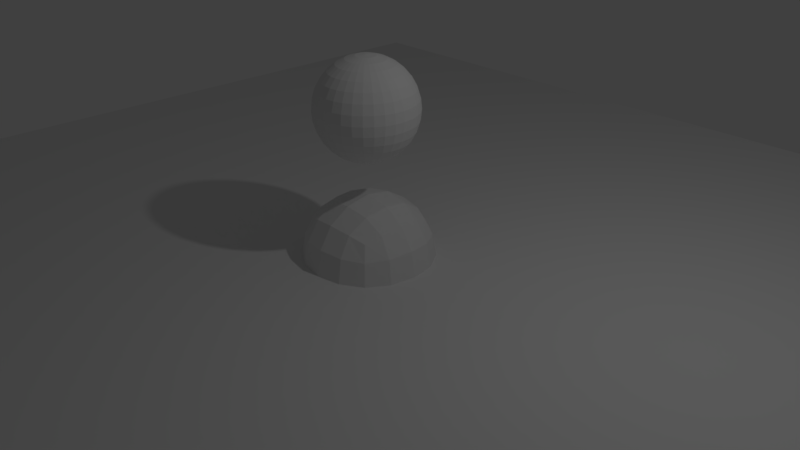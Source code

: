 # Source: third.scene.blend  (saved by Blender 2.78.0; exported with 4.5.12 LTS)
import bpy
from mathutils import Matrix  # noqa: F401  (used for matrix-valued properties, if any)

bpy.ops.wm.read_factory_settings(use_empty=True)
scene = bpy.context.scene
scene.name = 'ThirdScene'

# ---- collections
col_collection_1 = bpy.data.collections.new('Collection 1'); scene.collection.children.link(col_collection_1)

# ---- materials (node trees are filled in below, after node groups)
mat_material_001 = bpy.data.materials.new('Material.001')
mat_material_001.alpha_threshold = 0.0
mat_material_001.use_transparent_shadow = False
mat_material_001.roughness = 0.5
mat_material = bpy.data.materials.new('Material')
mat_material.alpha_threshold = 0.0
mat_material.use_transparent_shadow = False
mat_material.roughness = 0.5
mat_material.line_color = (0.0, 0.0, 0.0, 1.0)

# ---- material node trees

# ---- world
world_world = bpy.data.worlds.new('World'); scene.world = world_world
world_world.color = (0.05088, 0.05088, 0.05088)
world_world.use_sun_shadow = False
world_world.sun_shadow_jitter_overblur = 0.0
world_world.cycles.sampling_method = 'MANUAL'

# ---- cameras
cam_camera = bpy.data.cameras.new('Camera')
cam_camera.clip_end = 100.0
cam_camera.lens = 35.0
cam_camera.sensor_width = 32.0
cam_camera.sensor_height = 18.0
cam_camera.ortho_scale = 7.314
cam_camera.dof.focus_distance = 0.0
cam_camera.dof.aperture_fstop = 128.0

# ---- lights
light_lamp = bpy.data.lights.new('Lamp', 'POINT')
light_lamp.transmission_factor = 0.0
light_lamp.cutoff_distance = 30.0
light_lamp.energy = 100.0
light_lamp.shadow_buffer_clip_start = 1.001
light_lamp.shadow_soft_size = 0.1
light_lamp.shadow_maximum_resolution = 0.006
light_lamp.use_absolute_resolution = True

# ---- meshes
me_plane = bpy.data.meshes.new('Plane')
me_plane.from_pydata([(-7.419, -7.419, 0.0), (7.419, -7.419, 0.0), (-7.419, 7.419, 0.0), (7.419, 7.419, 0.0)], [], [(0, 1, 3, 2)])
_uv = me_plane.uv_layers.new(name='UVMap')
_uv.uv.foreach_set('vector', [0.0, 0.0, 1.0, 0.0, 1.0, 1.0, 0.0, 1.0])
me_plane.materials.append(mat_material_001)
me_plane.use_remesh_preserve_volume = False
me_plane.use_remesh_preserve_attributes = False
me_plane.use_mirror_vertex_groups = False
me_plane.update()
me_cube = bpy.data.meshes.new('Cube')
me_cube.from_pydata([(1.0, 1.0, -1.0), (1.0, -1.0, -1.0), (-1.0, -1.0, -1.0), (-1.0, 1.0, -1.0), (1.0, 1.0, 1.0), (1.0, -1.0, 1.0), (-1.0, -1.0, 1.0), (-1.0, 1.0, 1.0)], [], [(0, 1, 2, 3), (4, 7, 6, 5), (0, 4, 5, 1), (1, 5, 6, 2), (2, 6, 7, 3), (4, 0, 3, 7)])
me_cube.materials.append(mat_material)
me_cube.use_remesh_preserve_volume = False
me_cube.use_remesh_preserve_attributes = False
me_cube.use_mirror_vertex_groups = False
me_cube.update()
me_sphere = bpy.data.meshes.new('Sphere')
me_sphere.from_pydata([(3.587e-08, 0.1285, 0.6461), (3.587e-08, 0.2521, 0.6086), (3.587e-08, 0.366, 0.5478), (3.587e-08, 0.4658, 0.4658), (3.587e-08, 0.5478, 0.366), (3.587e-08, 0.6086, 0.2521), (3.587e-08, 0.6461, 0.1285), (3.587e-08, 0.6588, 4.961e-08), (3.587e-08, 0.6461, -0.1285), (3.587e-08, 0.366, -0.5478), (0.02507, 0.1261, 0.6461), (0.04918, 0.2473, 0.6086), (0.0714, 0.359, 0.5478), (0.09088, 0.4569, 0.4658), (0.1069, 0.5372, 0.366), (0.1187, 0.5969, 0.2521), (0.1261, 0.6337, 0.1285), (0.1285, 0.6461, 4.961e-08), (0.1261, 0.6337, -0.1285), (0.1187, 0.5969, -0.2521), (0.1069, 0.5372, -0.366), (0.09088, 0.4569, -0.4658), (0.0714, 0.359, -0.5478), (0.04918, 0.2473, -0.6086), (0.02507, 0.1261, -0.6461), (0.04918, 0.1187, 0.6461), (0.09648, 0.2329, 0.6086), (0.1401, 0.3381, 0.5478), (0.1783, 0.4304, 0.4658), (0.2096, 0.5061, 0.366), (0.2329, 0.5623, 0.2521), (0.2473, 0.5969, 0.1285), (0.2521, 0.6086, 4.961e-08), (0.2473, 0.5969, -0.1285), (0.2329, 0.5623, -0.2521), (0.2096, 0.5061, -0.366), (0.1783, 0.4304, -0.4658), (0.1401, 0.3381, -0.5478), (0.09648, 0.2329, -0.6086), (0.04918, 0.1187, -0.6461), (0.0714, 0.1069, 0.6461), (0.1401, 0.2096, 0.6086), (0.2033, 0.3043, 0.5478), (0.2588, 0.3873, 0.4658), (0.3043, 0.4554, 0.366), (0.3381, 0.5061, 0.2521), (0.359, 0.5372, 0.1285), (0.366, 0.5478, 4.961e-08), (0.359, 0.5372, -0.1285), (0.3381, 0.5061, -0.2521), (0.3043, 0.4554, -0.366), (0.2588, 0.3873, -0.4658), (0.2033, 0.3043, -0.5478), (0.1401, 0.2096, -0.6086), (0.0714, 0.1069, -0.6461), (0.09088, 0.09088, 0.6461), (0.1783, 0.1783, 0.6086), (0.2588, 0.2588, 0.5478), (0.3294, 0.3294, 0.4658), (0.3873, 0.3873, 0.366), (0.4304, 0.4304, 0.2521), (0.4569, 0.4569, 0.1285), (0.4658, 0.4658, 4.961e-08), (0.4569, 0.4569, -0.1285), (0.4304, 0.4304, -0.2521), (0.3873, 0.3873, -0.366), (0.3294, 0.3294, -0.4658), (0.2588, 0.2588, -0.5478), (0.1783, 0.1783, -0.6086), (0.09088, 0.09088, -0.6461), (0.1069, 0.0714, 0.6461), (0.2096, 0.1401, 0.6086), (0.3043, 0.2033, 0.5478), (0.3873, 0.2588, 0.4658), (0.4554, 0.3043, 0.366), (0.5061, 0.3381, 0.2521), (0.5372, 0.359, 0.1285), (0.5478, 0.366, 4.961e-08), (0.5372, 0.359, -0.1285), (0.5061, 0.3381, -0.2521), (0.4554, 0.3043, -0.366), (0.3873, 0.2588, -0.4658), (0.3043, 0.2033, -0.5478), (0.2096, 0.1401, -0.6086), (0.1069, 0.0714, -0.6461), (0.1187, 0.04918, 0.6461), (0.2329, 0.09648, 0.6086), (0.3381, 0.1401, 0.5478), (0.4304, 0.1783, 0.4658), (0.5061, 0.2096, 0.366), (0.5623, 0.2329, 0.2521), (0.5969, 0.2473, 0.1285), (0.6086, 0.2521, 4.961e-08), (0.5969, 0.2473, -0.1285), (0.5623, 0.2329, -0.2521), (0.5061, 0.2096, -0.366), (0.4304, 0.1783, -0.4658), (0.3381, 0.1401, -0.5478), (0.2329, 0.09648, -0.6086), (0.1187, 0.04918, -0.6461), (0.1261, 0.02507, 0.6461), (0.2473, 0.04918, 0.6086), (0.359, 0.0714, 0.5478), (0.4569, 0.09088, 0.4658), (0.5372, 0.1069, 0.366), (0.5969, 0.1187, 0.2521), (0.6337, 0.1261, 0.1285), (0.6461, 0.1285, 4.961e-08), (0.6337, 0.1261, -0.1285), (0.5969, 0.1187, -0.2521), (0.5372, 0.1069, -0.366), (0.4569, 0.09088, -0.4658), (0.359, 0.0714, -0.5478), (0.2473, 0.04918, -0.6086), (0.1261, 0.02507, -0.6461), (0.1285, -2.839e-07, 0.6461), (0.2521, -2.79e-07, 0.6086), (0.366, -2.741e-07, 0.5478), (0.4658, -2.79e-07, 0.4658), (0.5478, -2.888e-07, 0.366), (0.6086, -2.495e-07, 0.2521), (0.6461, -3.281e-07, 0.1285), (0.6588, -3.182e-07, 4.961e-08), (0.6461, -3.281e-07, -0.1285), (0.6086, -2.201e-07, -0.2521), (0.5478, -2.888e-07, -0.366), (0.4658, -2.79e-07, -0.4658), (0.366, -2.937e-07, -0.5478), (0.2521, -2.692e-07, -0.6086), (0.1285, -2.716e-07, -0.6461), (0.1261, -0.02507, 0.6461), (0.2473, -0.04918, 0.6086), (0.359, -0.0714, 0.5478), (0.4569, -0.09088, 0.4658), (0.5372, -0.1069, 0.366), (0.5969, -0.1187, 0.2521), (0.6337, -0.1261, 0.1285), (0.6461, -0.1285, 4.961e-08), (0.6337, -0.1261, -0.1285), (0.5969, -0.1187, -0.2521), (0.5372, -0.1069, -0.366), (0.4569, -0.09088, -0.4658), (0.359, -0.0714, -0.5478), (0.2473, -0.04918, -0.6086), (0.1261, -0.02507, -0.6461), (0.1187, -0.04918, 0.6461), (0.2329, -0.09648, 0.6086), (0.3381, -0.1401, 0.5478), (0.4304, -0.1783, 0.4658), (0.5061, -0.2096, 0.366), (0.5623, -0.2329, 0.2521), (0.5969, -0.2473, 0.1285), (0.6086, -0.2521, 4.961e-08), (0.5969, -0.2473, -0.1285), (0.5623, -0.2329, -0.2521), (0.5061, -0.2096, -0.366), (0.4304, -0.1783, -0.4658), (0.3381, -0.1401, -0.5478), (0.2329, -0.09648, -0.6086), (0.1187, -0.04918, -0.6461), (0.1069, -0.0714, 0.6461), (0.2096, -0.1401, 0.6086), (0.3043, -0.2033, 0.5478), (0.3873, -0.2588, 0.4658), (0.4554, -0.3043, 0.366), (0.5061, -0.3381, 0.2521), (0.5372, -0.359, 0.1285), (0.5478, -0.366, 4.961e-08), (0.5372, -0.359, -0.1285), (0.5061, -0.3381, -0.2521), (0.4554, -0.3043, -0.366), (0.3873, -0.2588, -0.4658), (0.3043, -0.2033, -0.5478), (0.2096, -0.1401, -0.6086), (0.1069, -0.0714, -0.6461), (0.09088, -0.09088, 0.6461), (0.1783, -0.1783, 0.6086), (0.2588, -0.2588, 0.5478), (0.3294, -0.3294, 0.4658), (0.3873, -0.3873, 0.366), (0.4304, -0.4304, 0.2521), (0.4569, -0.4569, 0.1285), (0.4658, -0.4658, 4.961e-08), (0.4569, -0.4569, -0.1285), (0.4304, -0.4304, -0.2521), (0.3873, -0.3873, -0.366), (0.3294, -0.3294, -0.4658), (0.2588, -0.2588, -0.5478), (0.1783, -0.1783, -0.6086), (0.09088, -0.09088, -0.6461), (0.0714, -0.1069, 0.6461), (0.1401, -0.2096, 0.6086), (0.2033, -0.3043, 0.5478), (0.2588, -0.3873, 0.4658), (0.3043, -0.4554, 0.366), (0.3381, -0.5061, 0.2521), (0.359, -0.5372, 0.1285), (0.366, -0.5478, 4.961e-08), (0.359, -0.5372, -0.1285), (0.3381, -0.5061, -0.2521), (0.3043, -0.4554, -0.366), (0.2588, -0.3873, -0.4658), (0.2033, -0.3043, -0.5478), (0.1401, -0.2096, -0.6086), (0.0714, -0.1069, -0.6461), (3.587e-08, -2.834e-07, -0.6588), (0.04918, -0.1187, 0.6461), (0.09648, -0.2329, 0.6086), (0.1401, -0.3381, 0.5478), (0.1783, -0.4304, 0.4658), (0.2096, -0.5061, 0.366), (0.2329, -0.5623, 0.2521), (0.2473, -0.5969, 0.1285), (0.2521, -0.6086, 4.961e-08), (0.2473, -0.5969, -0.1285), (0.2329, -0.5623, -0.2521), (0.2096, -0.5061, -0.366), (0.1783, -0.4304, -0.4658), (0.1401, -0.3381, -0.5478), (0.09648, -0.2329, -0.6086), (0.04918, -0.1187, -0.6461), (0.02507, -0.1261, 0.6461), (0.04918, -0.2473, 0.6086), (0.0714, -0.359, 0.5478), (0.09088, -0.4569, 0.4658), (0.1069, -0.5372, 0.366), (0.1187, -0.5969, 0.2521), (0.1261, -0.6337, 0.1285), (0.1285, -0.6461, 4.961e-08), (0.1261, -0.6337, -0.1285), (0.1187, -0.5969, -0.2521), (0.1069, -0.5372, -0.366), (0.09088, -0.4569, -0.4658), (0.0714, -0.359, -0.5478), (0.04918, -0.2473, -0.6086), (0.02507, -0.1261, -0.6461), (3.112e-08, -0.1285, 0.6461), (6.302e-08, -0.2521, 0.6086), (5.32e-08, -0.366, 0.5478), (1.885e-08, -0.4658, 0.4658), (-2.042e-08, -0.5478, 0.366), (7.774e-08, -0.6086, 0.2521), (-2.042e-08, -0.6461, 0.1285), (-3.024e-08, -0.6588, 4.961e-08), (-2.042e-08, -0.6461, -0.1285), (7.774e-08, -0.6086, -0.2521), (-2.042e-08, -0.5478, -0.366), (1.885e-08, -0.4658, -0.4658), (2.866e-08, -0.366, -0.5478), (3.848e-08, -0.2521, -0.6086), (3.848e-08, -0.1285, -0.6461), (-0.02507, -0.1261, 0.6461), (-0.04918, -0.2473, 0.6086), (-0.0714, -0.359, 0.5478), (-0.09088, -0.4569, 0.4658), (-0.1069, -0.5372, 0.366), (-0.1187, -0.5969, 0.2521), (-0.1261, -0.6337, 0.1285), (-0.1285, -0.6461, 4.961e-08), (-0.1261, -0.6337, -0.1285), (-0.1187, -0.5969, -0.2521), (-0.1069, -0.5372, -0.366), (-0.09088, -0.4569, -0.4658), (-0.0714, -0.359, -0.5478), (-0.04918, -0.2473, -0.6086), (-0.02507, -0.1261, -0.6461), (-0.04918, -0.1187, 0.6461), (-0.09648, -0.2329, 0.6086), (-0.1401, -0.3381, 0.5478), (-0.1783, -0.4304, 0.4658), (-0.2096, -0.5061, 0.366), (-0.2329, -0.5623, 0.2521), (-0.2473, -0.5969, 0.1285), (-0.2521, -0.6086, 4.961e-08), (-0.2473, -0.5969, -0.1285), (-0.2329, -0.5623, -0.2521), (-0.2096, -0.5061, -0.366), (-0.1783, -0.4304, -0.4658), (-0.1401, -0.3381, -0.5478), (-0.09648, -0.2329, -0.6086), (-0.04918, -0.1187, -0.6461), (-0.0714, -0.1069, 0.6461), (-0.1401, -0.2096, 0.6086), (-0.2033, -0.3043, 0.5478), (-0.2588, -0.3873, 0.4658), (-0.3043, -0.4554, 0.366), (-0.3381, -0.5061, 0.2521), (-0.359, -0.5372, 0.1285), (-0.366, -0.5478, 4.961e-08), (-0.359, -0.5372, -0.1285), (-0.3381, -0.5061, -0.2521), (-0.3043, -0.4554, -0.366), (-0.2588, -0.3873, -0.4658), (-0.2033, -0.3043, -0.5478), (-0.1401, -0.2096, -0.6086), (-0.0714, -0.1069, -0.6461), (-1.159e-07, -4.351e-07, 0.6588), (-0.09088, -0.09088, 0.6461), (-0.1783, -0.1783, 0.6086), (-0.2588, -0.2588, 0.5478), (-0.3294, -0.3294, 0.4658), (-0.3873, -0.3873, 0.366), (-0.4304, -0.4304, 0.2521), (-0.4569, -0.4569, 0.1285), (-0.4658, -0.4658, 4.961e-08), (-0.4569, -0.4569, -0.1285), (-0.4304, -0.4304, -0.2521), (-0.3873, -0.3873, -0.366), (-0.3294, -0.3294, -0.4658), (-0.2588, -0.2588, -0.5478), (-0.1783, -0.1783, -0.6086), (-0.09088, -0.09088, -0.6461), (-0.1069, -0.0714, 0.6461), (-0.2096, -0.1401, 0.6086), (-0.3043, -0.2033, 0.5478), (-0.3873, -0.2588, 0.4658), (-0.4554, -0.3043, 0.366), (-0.5061, -0.3381, 0.2521), (-0.5372, -0.359, 0.1285), (-0.5478, -0.366, 4.961e-08), (-0.5372, -0.359, -0.1285), (-0.5061, -0.3381, -0.2521), (-0.4554, -0.3043, -0.366), (-0.3873, -0.2588, -0.4658), (-0.3043, -0.2033, -0.5478), (-0.2096, -0.1401, -0.6086), (-0.1069, -0.0714, -0.6461), (-0.1187, -0.04918, 0.6461), (-0.2329, -0.09648, 0.6086), (-0.3381, -0.1401, 0.5478), (-0.4304, -0.1783, 0.4658), (-0.5061, -0.2096, 0.366), (-0.5623, -0.2329, 0.2521), (-0.5969, -0.2473, 0.1285), (-0.6086, -0.2521, 4.961e-08), (-0.5969, -0.2473, -0.1285), (-0.5623, -0.2329, -0.2521), (-0.5061, -0.2096, -0.366), (-0.4304, -0.1783, -0.4658), (-0.3381, -0.1401, -0.5478), (-0.2329, -0.09648, -0.6086), (-0.1187, -0.04918, -0.6461), (-0.1261, -0.02507, 0.6461), (-0.2473, -0.04918, 0.6086), (-0.359, -0.0714, 0.5478), (-0.4569, -0.09088, 0.4658), (-0.5372, -0.1069, 0.366), (-0.5969, -0.1187, 0.2521), (-0.6337, -0.1261, 0.1285), (-0.6461, -0.1285, 4.961e-08), (-0.6337, -0.1261, -0.1285), (-0.5969, -0.1187, -0.2521), (-0.5372, -0.1069, -0.366), (-0.4569, -0.09088, -0.4658), (-0.359, -0.0714, -0.5478), (-0.2473, -0.04918, -0.6086), (-0.1261, -0.02507, -0.6461), (-0.1285, -2.741e-07, 0.6461), (-0.2521, -2.544e-07, 0.6086), (-0.366, -2.544e-07, 0.5478), (-0.4658, -1.906e-07, 0.4658), (-0.5478, -1.612e-07, 0.366), (-0.6086, -2.79e-07, 0.2521), (-0.6461, -1.317e-07, 0.1285), (-0.6588, -1.612e-07, 4.961e-08), (-0.6461, -1.317e-07, -0.1285), (-0.6086, -2.79e-07, -0.2521), (-0.5478, -1.612e-07, -0.366), (-0.4658, -1.906e-07, -0.4658), (-0.366, -2.397e-07, -0.5478), (-0.2521, -2.348e-07, -0.6086), (-0.1285, -2.765e-07, -0.6461), (-0.1261, 0.02507, 0.6461), (-0.2473, 0.04918, 0.6086), (-0.359, 0.0714, 0.5478), (-0.4569, 0.09088, 0.4658), (-0.5372, 0.1069, 0.366), (-0.5969, 0.1187, 0.2521), (-0.6337, 0.1261, 0.1285), (-0.6461, 0.1285, 4.961e-08), (-0.6337, 0.1261, -0.1285), (-0.5969, 0.1187, -0.2521), (-0.5372, 0.1069, -0.366), (-0.4569, 0.09088, -0.4658), (-0.359, 0.0714, -0.5478), (-0.2473, 0.04918, -0.6086), (-0.1261, 0.02507, -0.6461), (-0.1187, 0.04918, 0.6461), (-0.2329, 0.09648, 0.6086), (-0.3381, 0.1401, 0.5478), (-0.4304, 0.1783, 0.4658), (-0.5061, 0.2096, 0.366), (-0.5623, 0.2329, 0.2521), (-0.5969, 0.2473, 0.1285), (-0.6086, 0.2521, 4.961e-08), (-0.5969, 0.2473, -0.1285), (-0.5623, 0.2329, -0.2521), (-0.5061, 0.2096, -0.366), (-0.4304, 0.1783, -0.4658), (-0.3381, 0.1401, -0.5478), (-0.2329, 0.09648, -0.6086), (-0.1187, 0.04918, -0.6461), (-0.1069, 0.0714, 0.6461), (-0.2096, 0.1401, 0.6086), (-0.3043, 0.2033, 0.5478), (-0.3873, 0.2588, 0.4658), (-0.4554, 0.3043, 0.366), (-0.5061, 0.3381, 0.2521), (-0.5372, 0.359, 0.1285), (-0.5478, 0.366, 4.961e-08), (-0.5372, 0.359, -0.1285), (-0.5061, 0.3381, -0.2521), (-0.4554, 0.3043, -0.366), (-0.3873, 0.2588, -0.4658), (-0.3043, 0.2033, -0.5478), (-0.2096, 0.1401, -0.6086), (-0.1069, 0.0714, -0.6461), (-0.09088, 0.09088, 0.6461), (-0.1783, 0.1783, 0.6086), (-0.2588, 0.2588, 0.5478), (-0.3294, 0.3294, 0.4658), (-0.3873, 0.3873, 0.366), (-0.4304, 0.4304, 0.2521), (-0.4569, 0.4569, 0.1285), (-0.4658, 0.4658, 4.961e-08), (-0.4569, 0.4569, -0.1285), (-0.4304, 0.4304, -0.2521), (-0.3873, 0.3873, -0.366), (-0.3294, 0.3294, -0.4658), (-0.2588, 0.2588, -0.5478), (-0.1783, 0.1783, -0.6086), (-0.09088, 0.09088, -0.6461), (-0.0714, 0.1069, 0.6461), (-0.1401, 0.2096, 0.6086), (-0.2033, 0.3043, 0.5478), (-0.2588, 0.3873, 0.4658), (-0.3043, 0.4554, 0.366), (-0.3381, 0.5061, 0.2521), (-0.359, 0.5372, 0.1285), (-0.366, 0.5478, 4.961e-08), (-0.359, 0.5372, -0.1285), (-0.3381, 0.5061, -0.2521), (-0.3043, 0.4554, -0.366), (-0.2588, 0.3873, -0.4658), (-0.2033, 0.3043, -0.5478), (-0.1401, 0.2096, -0.6086), (-0.0714, 0.1069, -0.6461), (-0.04918, 0.1187, 0.6461), (-0.09648, 0.2329, 0.6086), (-0.1401, 0.3381, 0.5478), (-0.1783, 0.4304, 0.4658), (-0.2096, 0.5061, 0.366), (-0.2329, 0.5623, 0.2521), (-0.2473, 0.5969, 0.1285), (-0.2521, 0.6086, 4.961e-08), (-0.2473, 0.5969, -0.1285), (-0.2329, 0.5623, -0.2521), (-0.2096, 0.5061, -0.366), (-0.1783, 0.4304, -0.4658), (-0.1401, 0.3381, -0.5478), (-0.09648, 0.2329, -0.6086), (-0.04918, 0.1187, -0.6461), (-0.02507, 0.1261, 0.6461), (-0.04918, 0.2473, 0.6086), (-0.0714, 0.359, 0.5478), (-0.09088, 0.4569, 0.4658), (-0.1069, 0.5372, 0.366), (-0.1187, 0.5969, 0.2521), (-0.1261, 0.6337, 0.1285), (-0.1285, 0.6461, 4.961e-08), (-0.1261, 0.6337, -0.1285), (-0.1187, 0.5969, -0.2521), (-0.1069, 0.5372, -0.366), (-0.09088, 0.4569, -0.4658), (-0.0714, 0.359, -0.5478), (-0.04918, 0.2473, -0.6086), (-0.02507, 0.1261, -0.6461), (7.774e-08, 0.6086, -0.2521), (2.152e-07, 0.5478, -0.366), (1.366e-07, 0.4658, -0.4658), (8.756e-08, 0.2521, -0.6086), (4.584e-08, 0.1285, -0.6461)], [], [(480, 9, 22, 23), (6, 5, 15, 16), (481, 480, 23, 24), (7, 6, 16, 17), (0, 296, 10), (205, 481, 24), (8, 7, 17, 18), (1, 0, 10, 11), (477, 8, 18, 19), (2, 1, 11, 12), (478, 477, 19, 20), (3, 2, 12, 13), (479, 478, 20, 21), (4, 3, 13, 14), (9, 479, 21, 22), (5, 4, 14, 15), (14, 13, 28, 29), (22, 21, 36, 37), (15, 14, 29, 30), (23, 22, 37, 38), (16, 15, 30, 31), (24, 23, 38, 39), (17, 16, 31, 32), (10, 296, 25), (205, 24, 39), (18, 17, 32, 33), (11, 10, 25, 26), (19, 18, 33, 34), (12, 11, 26, 27), (20, 19, 34, 35), (13, 12, 27, 28), (21, 20, 35, 36), (33, 32, 47, 48), (26, 25, 40, 41), (34, 33, 48, 49), (27, 26, 41, 42), (35, 34, 49, 50), (28, 27, 42, 43), (36, 35, 50, 51), (29, 28, 43, 44), (37, 36, 51, 52), (30, 29, 44, 45), (38, 37, 52, 53), (31, 30, 45, 46), (39, 38, 53, 54), (32, 31, 46, 47), (25, 296, 40), (205, 39, 54), (52, 51, 66, 67), (45, 44, 59, 60), (53, 52, 67, 68), (46, 45, 60, 61), (54, 53, 68, 69), (47, 46, 61, 62), (40, 296, 55), (205, 54, 69), (48, 47, 62, 63), (41, 40, 55, 56), (49, 48, 63, 64), (42, 41, 56, 57), (50, 49, 64, 65), (43, 42, 57, 58), (51, 50, 65, 66), (44, 43, 58, 59), (64, 63, 78, 79), (57, 56, 71, 72), (65, 64, 79, 80), (58, 57, 72, 73), (66, 65, 80, 81), (59, 58, 73, 74), (67, 66, 81, 82), (60, 59, 74, 75), (68, 67, 82, 83), (61, 60, 75, 76), (69, 68, 83, 84), (62, 61, 76, 77), (55, 296, 70), (205, 69, 84), (63, 62, 77, 78), (56, 55, 70, 71), (83, 82, 97, 98), (76, 75, 90, 91), (84, 83, 98, 99), (77, 76, 91, 92), (70, 296, 85), (205, 84, 99), (78, 77, 92, 93), (71, 70, 85, 86), (79, 78, 93, 94), (72, 71, 86, 87), (80, 79, 94, 95), (73, 72, 87, 88), (81, 80, 95, 96), (74, 73, 88, 89), (82, 81, 96, 97), (75, 74, 89, 90), (87, 86, 101, 102), (95, 94, 109, 110), (88, 87, 102, 103), (96, 95, 110, 111), (89, 88, 103, 104), (97, 96, 111, 112), (90, 89, 104, 105), (98, 97, 112, 113), (91, 90, 105, 106), (99, 98, 113, 114), (92, 91, 106, 107), (85, 296, 100), (205, 99, 114), (93, 92, 107, 108), (86, 85, 100, 101), (94, 93, 108, 109), (106, 105, 120, 121), (114, 113, 128, 129), (107, 106, 121, 122), (100, 296, 115), (205, 114, 129), (108, 107, 122, 123), (101, 100, 115, 116), (109, 108, 123, 124), (102, 101, 116, 117), (110, 109, 124, 125), (103, 102, 117, 118), (111, 110, 125, 126), (104, 103, 118, 119), (112, 111, 126, 127), (105, 104, 119, 120), (113, 112, 127, 128), (125, 124, 139, 140), (118, 117, 132, 133), (126, 125, 140, 141), (119, 118, 133, 134), (127, 126, 141, 142), (120, 119, 134, 135), (128, 127, 142, 143), (121, 120, 135, 136), (129, 128, 143, 144), (122, 121, 136, 137), (115, 296, 130), (205, 129, 144), (123, 122, 137, 138), (116, 115, 130, 131), (124, 123, 138, 139), (117, 116, 131, 132), (144, 143, 158, 159), (137, 136, 151, 152), (130, 296, 145), (205, 144, 159), (138, 137, 152, 153), (131, 130, 145, 146), (139, 138, 153, 154), (132, 131, 146, 147), (140, 139, 154, 155), (133, 132, 147, 148), (141, 140, 155, 156), (134, 133, 148, 149), (142, 141, 156, 157), (135, 134, 149, 150), (143, 142, 157, 158), (136, 135, 150, 151), (148, 147, 162, 163), (156, 155, 170, 171), (149, 148, 163, 164), (157, 156, 171, 172), (150, 149, 164, 165), (158, 157, 172, 173), (151, 150, 165, 166), (159, 158, 173, 174), (152, 151, 166, 167), (145, 296, 160), (205, 159, 174), (153, 152, 167, 168), (146, 145, 160, 161), (154, 153, 168, 169), (147, 146, 161, 162), (155, 154, 169, 170), (167, 166, 181, 182), (160, 296, 175), (205, 174, 189), (168, 167, 182, 183), (161, 160, 175, 176), (169, 168, 183, 184), (162, 161, 176, 177), (170, 169, 184, 185), (163, 162, 177, 178), (171, 170, 185, 186), (164, 163, 178, 179), (172, 171, 186, 187), (165, 164, 179, 180), (173, 172, 187, 188), (166, 165, 180, 181), (174, 173, 188, 189), (186, 185, 200, 201), (179, 178, 193, 194), (187, 186, 201, 202), (180, 179, 194, 195), (188, 187, 202, 203), (181, 180, 195, 196), (189, 188, 203, 204), (182, 181, 196, 197), (175, 296, 190), (205, 189, 204), (183, 182, 197, 198), (176, 175, 190, 191), (184, 183, 198, 199), (177, 176, 191, 192), (185, 184, 199, 200), (178, 177, 192, 193), (205, 204, 220), (198, 197, 213, 214), (191, 190, 206, 207), (199, 198, 214, 215), (192, 191, 207, 208), (200, 199, 215, 216), (193, 192, 208, 209), (201, 200, 216, 217), (194, 193, 209, 210), (202, 201, 217, 218), (195, 194, 210, 211), (203, 202, 218, 219), (196, 195, 211, 212), (204, 203, 219, 220), (197, 196, 212, 213), (190, 296, 206), (218, 217, 232, 233), (211, 210, 225, 226), (219, 218, 233, 234), (212, 211, 226, 227), (220, 219, 234, 235), (213, 212, 227, 228), (206, 296, 221), (205, 220, 235), (214, 213, 228, 229), (207, 206, 221, 222), (215, 214, 229, 230), (208, 207, 222, 223), (216, 215, 230, 231), (209, 208, 223, 224), (217, 216, 231, 232), (210, 209, 224, 225), (222, 221, 236, 237), (230, 229, 244, 245), (223, 222, 237, 238), (231, 230, 245, 246), (224, 223, 238, 239), (232, 231, 246, 247), (225, 224, 239, 240), (233, 232, 247, 248), (226, 225, 240, 241), (234, 233, 248, 249), (227, 226, 241, 242), (235, 234, 249, 250), (228, 227, 242, 243), (221, 296, 236), (205, 235, 250), (229, 228, 243, 244), (241, 240, 255, 256), (249, 248, 263, 264), (242, 241, 256, 257), (250, 249, 264, 265), (243, 242, 257, 258), (236, 296, 251), (205, 250, 265), (244, 243, 258, 259), (237, 236, 251, 252), (245, 244, 259, 260), (238, 237, 252, 253), (246, 245, 260, 261), (239, 238, 253, 254), (247, 246, 261, 262), (240, 239, 254, 255), (248, 247, 262, 263), (260, 259, 274, 275), (253, 252, 267, 268), (261, 260, 275, 276), (254, 253, 268, 269), (262, 261, 276, 277), (255, 254, 269, 270), (263, 262, 277, 278), (256, 255, 270, 271), (264, 263, 278, 279), (257, 256, 271, 272), (265, 264, 279, 280), (258, 257, 272, 273), (251, 296, 266), (205, 265, 280), (259, 258, 273, 274), (252, 251, 266, 267), (279, 278, 293, 294), (272, 271, 286, 287), (280, 279, 294, 295), (273, 272, 287, 288), (266, 296, 281), (205, 280, 295), (274, 273, 288, 289), (267, 266, 281, 282), (275, 274, 289, 290), (268, 267, 282, 283), (276, 275, 290, 291), (269, 268, 283, 284), (277, 276, 291, 292), (270, 269, 284, 285), (278, 277, 292, 293), (271, 270, 285, 286), (283, 282, 298, 299), (291, 290, 306, 307), (284, 283, 299, 300), (292, 291, 307, 308), (285, 284, 300, 301), (293, 292, 308, 309), (286, 285, 301, 302), (294, 293, 309, 310), (287, 286, 302, 303), (295, 294, 310, 311), (288, 287, 303, 304), (281, 296, 297), (205, 295, 311), (289, 288, 304, 305), (282, 281, 297, 298), (290, 289, 305, 306), (303, 302, 317, 318), (311, 310, 325, 326), (304, 303, 318, 319), (297, 296, 312), (205, 311, 326), (305, 304, 319, 320), (298, 297, 312, 313), (306, 305, 320, 321), (299, 298, 313, 314), (307, 306, 321, 322), (300, 299, 314, 315), (308, 307, 322, 323), (301, 300, 315, 316), (309, 308, 323, 324), (302, 301, 316, 317), (310, 309, 324, 325), (322, 321, 336, 337), (315, 314, 329, 330), (323, 322, 337, 338), (316, 315, 330, 331), (324, 323, 338, 339), (317, 316, 331, 332), (325, 324, 339, 340), (318, 317, 332, 333), (326, 325, 340, 341), (319, 318, 333, 334), (312, 296, 327), (205, 326, 341), (320, 319, 334, 335), (313, 312, 327, 328), (321, 320, 335, 336), (314, 313, 328, 329), (341, 340, 355, 356), (334, 333, 348, 349), (327, 296, 342), (205, 341, 356), (335, 334, 349, 350), (328, 327, 342, 343), (336, 335, 350, 351), (329, 328, 343, 344), (337, 336, 351, 352), (330, 329, 344, 345), (338, 337, 352, 353), (331, 330, 345, 346), (339, 338, 353, 354), (332, 331, 346, 347), (340, 339, 354, 355), (333, 332, 347, 348), (353, 352, 367, 368), (346, 345, 360, 361), (354, 353, 368, 369), (347, 346, 361, 362), (355, 354, 369, 370), (348, 347, 362, 363), (356, 355, 370, 371), (349, 348, 363, 364), (342, 296, 357), (205, 356, 371), (350, 349, 364, 365), (343, 342, 357, 358), (351, 350, 365, 366), (344, 343, 358, 359), (352, 351, 366, 367), (345, 344, 359, 360), (357, 296, 372), (205, 371, 386), (365, 364, 379, 380), (358, 357, 372, 373), (366, 365, 380, 381), (359, 358, 373, 374), (367, 366, 381, 382), (360, 359, 374, 375), (368, 367, 382, 383), (361, 360, 375, 376), (369, 368, 383, 384), (362, 361, 376, 377), (370, 369, 384, 385), (363, 362, 377, 378), (371, 370, 385, 386), (364, 363, 378, 379), (376, 375, 390, 391), (384, 383, 398, 399), (377, 376, 391, 392), (385, 384, 399, 400), (378, 377, 392, 393), (386, 385, 400, 401), (379, 378, 393, 394), (372, 296, 387), (205, 386, 401), (380, 379, 394, 395), (373, 372, 387, 388), (381, 380, 395, 396), (374, 373, 388, 389), (382, 381, 396, 397), (375, 374, 389, 390), (383, 382, 397, 398), (395, 394, 409, 410), (388, 387, 402, 403), (396, 395, 410, 411), (389, 388, 403, 404), (397, 396, 411, 412), (390, 389, 404, 405), (398, 397, 412, 413), (391, 390, 405, 406), (399, 398, 413, 414), (392, 391, 406, 407), (400, 399, 414, 415), (393, 392, 407, 408), (401, 400, 415, 416), (394, 393, 408, 409), (387, 296, 402), (205, 401, 416), (414, 413, 428, 429), (407, 406, 421, 422), (415, 414, 429, 430), (408, 407, 422, 423), (416, 415, 430, 431), (409, 408, 423, 424), (402, 296, 417), (205, 416, 431), (410, 409, 424, 425), (403, 402, 417, 418), (411, 410, 425, 426), (404, 403, 418, 419), (412, 411, 426, 427), (405, 404, 419, 420), (413, 412, 427, 428), (406, 405, 420, 421), (418, 417, 432, 433), (426, 425, 440, 441), (419, 418, 433, 434), (427, 426, 441, 442), (420, 419, 434, 435), (428, 427, 442, 443), (421, 420, 435, 436), (429, 428, 443, 444), (422, 421, 436, 437), (430, 429, 444, 445), (423, 422, 437, 438), (431, 430, 445, 446), (424, 423, 438, 439), (417, 296, 432), (205, 431, 446), (425, 424, 439, 440), (437, 436, 451, 452), (445, 444, 459, 460), (438, 437, 452, 453), (446, 445, 460, 461), (439, 438, 453, 454), (432, 296, 447), (205, 446, 461), (440, 439, 454, 455), (433, 432, 447, 448), (441, 440, 455, 456), (434, 433, 448, 449), (442, 441, 456, 457), (435, 434, 449, 450), (443, 442, 457, 458), (436, 435, 450, 451), (444, 443, 458, 459), (456, 455, 470, 471), (449, 448, 463, 464), (457, 456, 471, 472), (450, 449, 464, 465), (458, 457, 472, 473), (451, 450, 465, 466), (459, 458, 473, 474), (452, 451, 466, 467), (460, 459, 474, 475), (453, 452, 467, 468), (461, 460, 475, 476), (454, 453, 468, 469), (447, 296, 462), (205, 461, 476), (455, 454, 469, 470), (448, 447, 462, 463), (475, 474, 9, 480), (468, 467, 5, 6), (476, 475, 480, 481), (469, 468, 6, 7), (462, 296, 0), (205, 476, 481), (470, 469, 7, 8), (463, 462, 0, 1), (471, 470, 8, 477), (464, 463, 1, 2), (472, 471, 477, 478), (465, 464, 2, 3), (473, 472, 478, 479), (466, 465, 3, 4), (474, 473, 479, 9), (467, 466, 4, 5)])
me_sphere.use_remesh_preserve_volume = False
me_sphere.use_remesh_preserve_attributes = False
me_sphere.use_mirror_vertex_groups = False
me_sphere.update()

# ---- objects
ob_plane = bpy.data.objects.new('Plane', me_plane)
ob_cube = bpy.data.objects.new('Cube', me_cube)
ob_sphere = bpy.data.objects.new('Sphere', me_sphere)
ob_lamp = bpy.data.objects.new('Lamp', light_lamp)
ob_camera = bpy.data.objects.new('Camera', cam_camera)

# ---- transforms, parenting, visibility, modifiers, constraints
ob_plane.location = (0.0, 0.0, 0.0)
ob_plane.lineart.crease_threshold = 0.0
ob_cube.location = (0.0, 0.0, 0.0)
ob_cube.lock_rotations_4d = False
ob_cube.empty_display_type = 'ARROWS'
ob_cube.lineart.crease_threshold = 0.0
_m = ob_cube.modifiers.new('Subsurf', 'SUBSURF')
_m.uv_smooth = 'PRESERVE_CORNERS'
_m.quality = 2
_m.levels = 6
_m.show_only_control_edges = False
ob_sphere.parent = ob_cube
ob_sphere.location = (0.0, 0.0, 1.957)
ob_sphere.lineart.crease_threshold = 0.0
ob_lamp.location = (4.076, 1.005, 5.904)
ob_lamp.rotation_euler = (0.6503, 0.05522, 1.866)
ob_lamp.lock_rotations_4d = False
ob_lamp.empty_display_type = 'ARROWS'
ob_lamp.color = (0.0, 0.0, 0.0, 0.0)
ob_lamp.lineart.crease_threshold = 0.0
ob_camera.location = (7.481, -6.508, 5.344)
ob_camera.rotation_euler = (1.109, 0.0, 0.8149)
ob_camera.lock_rotations_4d = False
ob_camera.empty_display_type = 'ARROWS'
ob_camera.color = (0.0, 0.0, 0.0, 0.0)
ob_camera.display_type = 'WIRE'
ob_camera.lineart.crease_threshold = 0.0

# ---- collection membership
col_collection_1.objects.link(ob_plane)
col_collection_1.objects.link(ob_cube)
col_collection_1.objects.link(ob_sphere)
col_collection_1.objects.link(ob_lamp)
col_collection_1.objects.link(ob_camera)

# ---- scene / render settings (as saved in the file)
scene.camera = ob_camera
scene.frame_start = 1; scene.frame_end = 250; scene.frame_set(1)
scene.render.engine = 'BLENDER_EEVEE_NEXT'
scene.render.resolution_percentage = 50
scene.render.dither_intensity = 0.0
scene.cycles.use_denoising = False
scene.cycles.samples = 128
scene.cycles.sampling_pattern = 'TABULATED_SOBOL'
scene.cycles.light_sampling_threshold = 0.0
scene.cycles.use_adaptive_sampling = False
scene.cycles.use_light_tree = False
scene.cycles.blur_glossy = 0.0
scene.cycles.sample_clamp_indirect = 0.0
scene.view_settings.view_transform = 'Standard'
bpy.context.view_layer.update()
